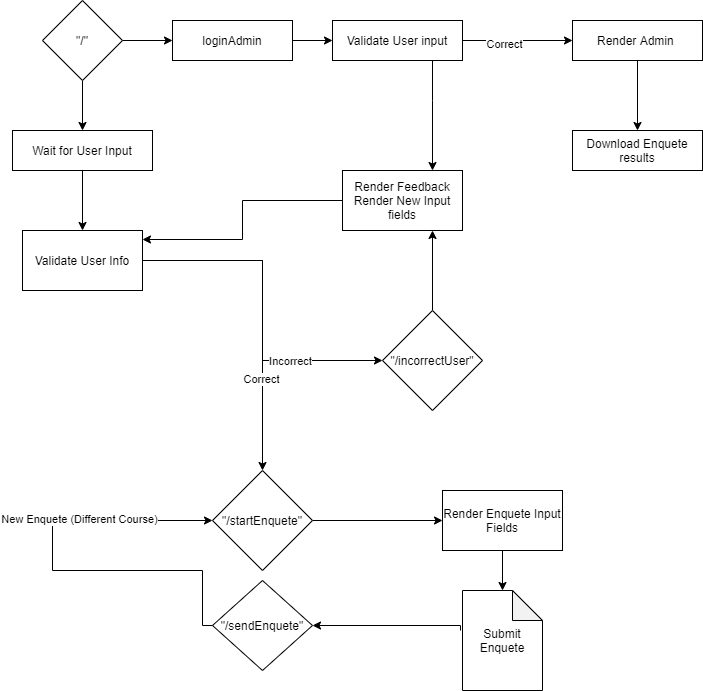

The diagram above was exported from draw.io. Its source (the exported page's mxGraphModel, read from the mxfile embedded in the PNG):
<mxGraphModel dx="868" dy="1689" grid="1" gridSize="10" guides="1" tooltips="1" connect="1" arrows="1" fold="1" page="1" pageScale="1" pageWidth="827" pageHeight="1169" math="0" shadow="0">
  <root>
    <mxCell id="WIyWlLk6GJQsqaUBKTNV-0" />
    <mxCell id="WIyWlLk6GJQsqaUBKTNV-1" parent="WIyWlLk6GJQsqaUBKTNV-0" />
    <mxCell id="5ulqPHzePgxIYDpZxVcd-6" value="" style="edgeStyle=orthogonalEdgeStyle;rounded=0;orthogonalLoop=1;jettySize=auto;html=1;" parent="WIyWlLk6GJQsqaUBKTNV-1" source="5ulqPHzePgxIYDpZxVcd-1" target="5ulqPHzePgxIYDpZxVcd-5" edge="1">
      <mxGeometry relative="1" as="geometry" />
    </mxCell>
    <mxCell id="5ulqPHzePgxIYDpZxVcd-1" value="Wait for User Input" style="rounded=0;whiteSpace=wrap;html=1;" parent="WIyWlLk6GJQsqaUBKTNV-1" vertex="1">
      <mxGeometry x="80" y="110" width="140" height="40" as="geometry" />
    </mxCell>
    <mxCell id="5ulqPHzePgxIYDpZxVcd-20" value="" style="edgeStyle=orthogonalEdgeStyle;rounded=0;orthogonalLoop=1;jettySize=auto;html=1;" parent="WIyWlLk6GJQsqaUBKTNV-1" source="5ulqPHzePgxIYDpZxVcd-4" target="5ulqPHzePgxIYDpZxVcd-1" edge="1">
      <mxGeometry relative="1" as="geometry" />
    </mxCell>
    <mxCell id="HQiB-Cff42Y0-FFzpucU-2" value="" style="edgeStyle=orthogonalEdgeStyle;rounded=0;orthogonalLoop=1;jettySize=auto;html=1;" edge="1" parent="WIyWlLk6GJQsqaUBKTNV-1" source="5ulqPHzePgxIYDpZxVcd-4" target="HQiB-Cff42Y0-FFzpucU-0">
      <mxGeometry relative="1" as="geometry" />
    </mxCell>
    <mxCell id="5ulqPHzePgxIYDpZxVcd-4" value="&quot;/&quot;" style="rhombus;whiteSpace=wrap;html=1;" parent="WIyWlLk6GJQsqaUBKTNV-1" vertex="1">
      <mxGeometry x="110" y="-20" width="80" height="80" as="geometry" />
    </mxCell>
    <mxCell id="5ulqPHzePgxIYDpZxVcd-8" value="" style="edgeStyle=orthogonalEdgeStyle;rounded=0;orthogonalLoop=1;jettySize=auto;html=1;entryX=0;entryY=0.5;entryDx=0;entryDy=0;" parent="WIyWlLk6GJQsqaUBKTNV-1" source="5ulqPHzePgxIYDpZxVcd-5" target="5ulqPHzePgxIYDpZxVcd-14" edge="1">
      <mxGeometry relative="1" as="geometry">
        <mxPoint x="414" y="330" as="targetPoint" />
      </mxGeometry>
    </mxCell>
    <mxCell id="5ulqPHzePgxIYDpZxVcd-12" value="Incorrect" style="edgeLabel;html=1;align=center;verticalAlign=middle;resizable=0;points=[];" parent="5ulqPHzePgxIYDpZxVcd-8" vertex="1" connectable="0">
      <mxGeometry x="0.4508" relative="1" as="geometry">
        <mxPoint as="offset" />
      </mxGeometry>
    </mxCell>
    <mxCell id="5ulqPHzePgxIYDpZxVcd-10" style="edgeStyle=orthogonalEdgeStyle;rounded=0;orthogonalLoop=1;jettySize=auto;html=1;" parent="WIyWlLk6GJQsqaUBKTNV-1" source="5ulqPHzePgxIYDpZxVcd-5" target="5ulqPHzePgxIYDpZxVcd-13" edge="1">
      <mxGeometry relative="1" as="geometry">
        <mxPoint x="414" y="250" as="targetPoint" />
      </mxGeometry>
    </mxCell>
    <mxCell id="5ulqPHzePgxIYDpZxVcd-11" value="Correct" style="edgeLabel;html=1;align=center;verticalAlign=middle;resizable=0;points=[];" parent="5ulqPHzePgxIYDpZxVcd-10" vertex="1" connectable="0">
      <mxGeometry x="0.4426" y="-2" relative="1" as="geometry">
        <mxPoint as="offset" />
      </mxGeometry>
    </mxCell>
    <mxCell id="5ulqPHzePgxIYDpZxVcd-5" value="Validate User Info" style="whiteSpace=wrap;html=1;rounded=0;" parent="WIyWlLk6GJQsqaUBKTNV-1" vertex="1">
      <mxGeometry x="90" y="210" width="120" height="60" as="geometry" />
    </mxCell>
    <mxCell id="5ulqPHzePgxIYDpZxVcd-22" value="" style="edgeStyle=orthogonalEdgeStyle;rounded=0;orthogonalLoop=1;jettySize=auto;html=1;" parent="WIyWlLk6GJQsqaUBKTNV-1" source="5ulqPHzePgxIYDpZxVcd-13" target="5ulqPHzePgxIYDpZxVcd-21" edge="1">
      <mxGeometry relative="1" as="geometry" />
    </mxCell>
    <mxCell id="5ulqPHzePgxIYDpZxVcd-13" value="&quot;/startEnquete&quot;" style="rhombus;whiteSpace=wrap;html=1;" parent="WIyWlLk6GJQsqaUBKTNV-1" vertex="1">
      <mxGeometry x="280" y="450" width="100" height="100" as="geometry" />
    </mxCell>
    <mxCell id="5ulqPHzePgxIYDpZxVcd-16" value="" style="edgeStyle=orthogonalEdgeStyle;rounded=0;orthogonalLoop=1;jettySize=auto;html=1;entryX=0.75;entryY=1;entryDx=0;entryDy=0;" parent="WIyWlLk6GJQsqaUBKTNV-1" source="5ulqPHzePgxIYDpZxVcd-14" target="5ulqPHzePgxIYDpZxVcd-15" edge="1">
      <mxGeometry relative="1" as="geometry" />
    </mxCell>
    <mxCell id="5ulqPHzePgxIYDpZxVcd-14" value="&quot;/incorrectUser&quot;" style="rhombus;whiteSpace=wrap;html=1;" parent="WIyWlLk6GJQsqaUBKTNV-1" vertex="1">
      <mxGeometry x="450" y="290" width="100" height="100" as="geometry" />
    </mxCell>
    <mxCell id="5ulqPHzePgxIYDpZxVcd-19" style="edgeStyle=orthogonalEdgeStyle;rounded=0;orthogonalLoop=1;jettySize=auto;html=1;exitX=0;exitY=0.5;exitDx=0;exitDy=0;entryX=1;entryY=0.15;entryDx=0;entryDy=0;entryPerimeter=0;" parent="WIyWlLk6GJQsqaUBKTNV-1" source="5ulqPHzePgxIYDpZxVcd-15" target="5ulqPHzePgxIYDpZxVcd-5" edge="1">
      <mxGeometry relative="1" as="geometry" />
    </mxCell>
    <mxCell id="5ulqPHzePgxIYDpZxVcd-15" value="Render Feedback&lt;br&gt;Render New Input fields" style="rounded=0;whiteSpace=wrap;html=1;" parent="WIyWlLk6GJQsqaUBKTNV-1" vertex="1">
      <mxGeometry x="410" y="150" width="120" height="60" as="geometry" />
    </mxCell>
    <mxCell id="5ulqPHzePgxIYDpZxVcd-30" value="" style="edgeStyle=orthogonalEdgeStyle;rounded=0;orthogonalLoop=1;jettySize=auto;html=1;" parent="WIyWlLk6GJQsqaUBKTNV-1" source="5ulqPHzePgxIYDpZxVcd-21" target="5ulqPHzePgxIYDpZxVcd-35" edge="1">
      <mxGeometry relative="1" as="geometry">
        <mxPoint x="570" y="585" as="targetPoint" />
      </mxGeometry>
    </mxCell>
    <mxCell id="5ulqPHzePgxIYDpZxVcd-21" value="Render Enquete Input Fields&lt;br&gt;" style="rounded=0;whiteSpace=wrap;html=1;" parent="WIyWlLk6GJQsqaUBKTNV-1" vertex="1">
      <mxGeometry x="510" y="470" width="120" height="60" as="geometry" />
    </mxCell>
    <mxCell id="5ulqPHzePgxIYDpZxVcd-31" style="edgeStyle=orthogonalEdgeStyle;rounded=0;orthogonalLoop=1;jettySize=auto;html=1;exitX=-0.025;exitY=0.4;exitDx=0;exitDy=0;entryX=1;entryY=0.5;entryDx=0;entryDy=0;exitPerimeter=0;" parent="WIyWlLk6GJQsqaUBKTNV-1" source="5ulqPHzePgxIYDpZxVcd-35" target="5ulqPHzePgxIYDpZxVcd-26" edge="1">
      <mxGeometry relative="1" as="geometry">
        <mxPoint x="620" y="605" as="sourcePoint" />
        <Array as="points">
          <mxPoint x="528" y="605" />
        </Array>
      </mxGeometry>
    </mxCell>
    <mxCell id="5ulqPHzePgxIYDpZxVcd-32" style="edgeStyle=orthogonalEdgeStyle;rounded=0;orthogonalLoop=1;jettySize=auto;html=1;entryX=0;entryY=0.5;entryDx=0;entryDy=0;" parent="WIyWlLk6GJQsqaUBKTNV-1" source="5ulqPHzePgxIYDpZxVcd-26" target="5ulqPHzePgxIYDpZxVcd-13" edge="1">
      <mxGeometry relative="1" as="geometry">
        <mxPoint x="210" y="570" as="targetPoint" />
        <Array as="points">
          <mxPoint x="270" y="605" />
          <mxPoint x="270" y="550" />
          <mxPoint x="120" y="550" />
          <mxPoint x="120" y="500" />
        </Array>
      </mxGeometry>
    </mxCell>
    <mxCell id="5ulqPHzePgxIYDpZxVcd-33" value="New Enquete (Different Course)" style="edgeLabel;html=1;align=center;verticalAlign=middle;resizable=0;points=[];" parent="5ulqPHzePgxIYDpZxVcd-32" vertex="1" connectable="0">
      <mxGeometry x="0.3714" y="2" relative="1" as="geometry">
        <mxPoint as="offset" />
      </mxGeometry>
    </mxCell>
    <mxCell id="5ulqPHzePgxIYDpZxVcd-26" value="&quot;/sendEnquete&quot;" style="rhombus;whiteSpace=wrap;html=1;" parent="WIyWlLk6GJQsqaUBKTNV-1" vertex="1">
      <mxGeometry x="280" y="560" width="100" height="90" as="geometry" />
    </mxCell>
    <mxCell id="5ulqPHzePgxIYDpZxVcd-35" value="Submit Enquete" style="shape=note;whiteSpace=wrap;html=1;backgroundOutline=1;darkOpacity=0.05;" parent="WIyWlLk6GJQsqaUBKTNV-1" vertex="1">
      <mxGeometry x="530" y="570" width="80" height="100" as="geometry" />
    </mxCell>
    <mxCell id="HQiB-Cff42Y0-FFzpucU-3" value="" style="edgeStyle=orthogonalEdgeStyle;rounded=0;orthogonalLoop=1;jettySize=auto;html=1;" edge="1" parent="WIyWlLk6GJQsqaUBKTNV-1" source="HQiB-Cff42Y0-FFzpucU-0" target="HQiB-Cff42Y0-FFzpucU-1">
      <mxGeometry relative="1" as="geometry" />
    </mxCell>
    <mxCell id="HQiB-Cff42Y0-FFzpucU-0" value="loginAdmin" style="rounded=0;whiteSpace=wrap;html=1;" vertex="1" parent="WIyWlLk6GJQsqaUBKTNV-1">
      <mxGeometry x="240" width="120" height="40" as="geometry" />
    </mxCell>
    <mxCell id="HQiB-Cff42Y0-FFzpucU-10" value="" style="edgeStyle=orthogonalEdgeStyle;rounded=0;orthogonalLoop=1;jettySize=auto;html=1;" edge="1" parent="WIyWlLk6GJQsqaUBKTNV-1" source="HQiB-Cff42Y0-FFzpucU-1" target="HQiB-Cff42Y0-FFzpucU-4">
      <mxGeometry relative="1" as="geometry" />
    </mxCell>
    <mxCell id="HQiB-Cff42Y0-FFzpucU-11" value="Correct" style="edgeLabel;html=1;align=center;verticalAlign=middle;resizable=0;points=[];" vertex="1" connectable="0" parent="HQiB-Cff42Y0-FFzpucU-10">
      <mxGeometry x="-0.2545" y="-3" relative="1" as="geometry">
        <mxPoint as="offset" />
      </mxGeometry>
    </mxCell>
    <mxCell id="HQiB-Cff42Y0-FFzpucU-13" style="edgeStyle=orthogonalEdgeStyle;rounded=0;orthogonalLoop=1;jettySize=auto;html=1;entryX=0.75;entryY=0;entryDx=0;entryDy=0;" edge="1" parent="WIyWlLk6GJQsqaUBKTNV-1" source="HQiB-Cff42Y0-FFzpucU-1" target="5ulqPHzePgxIYDpZxVcd-15">
      <mxGeometry relative="1" as="geometry">
        <Array as="points">
          <mxPoint x="500" y="80" />
          <mxPoint x="500" y="80" />
        </Array>
      </mxGeometry>
    </mxCell>
    <mxCell id="HQiB-Cff42Y0-FFzpucU-1" value="Validate User input" style="rounded=0;whiteSpace=wrap;html=1;" vertex="1" parent="WIyWlLk6GJQsqaUBKTNV-1">
      <mxGeometry x="400" width="130" height="40" as="geometry" />
    </mxCell>
    <mxCell id="HQiB-Cff42Y0-FFzpucU-14" style="edgeStyle=orthogonalEdgeStyle;rounded=0;orthogonalLoop=1;jettySize=auto;html=1;entryX=0.5;entryY=0;entryDx=0;entryDy=0;" edge="1" parent="WIyWlLk6GJQsqaUBKTNV-1" source="HQiB-Cff42Y0-FFzpucU-4" target="HQiB-Cff42Y0-FFzpucU-5">
      <mxGeometry relative="1" as="geometry" />
    </mxCell>
    <mxCell id="HQiB-Cff42Y0-FFzpucU-4" value="Render Admin&amp;nbsp;" style="rounded=0;whiteSpace=wrap;html=1;" vertex="1" parent="WIyWlLk6GJQsqaUBKTNV-1">
      <mxGeometry x="640" width="130" height="40" as="geometry" />
    </mxCell>
    <mxCell id="HQiB-Cff42Y0-FFzpucU-5" value="Download Enquete results" style="rounded=0;whiteSpace=wrap;html=1;" vertex="1" parent="WIyWlLk6GJQsqaUBKTNV-1">
      <mxGeometry x="640" y="110" width="130" height="40" as="geometry" />
    </mxCell>
  </root>
</mxGraphModel>